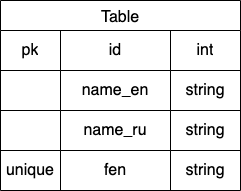

The diagram above was exported from draw.io. Its source (the exported page's mxGraphModel, read from the mxfile embedded in the PNG):
<mxGraphModel dx="957" dy="531" grid="1" gridSize="10" guides="1" tooltips="1" connect="1" arrows="1" fold="1" page="1" pageScale="1" pageWidth="827" pageHeight="1169" math="0" shadow="0">
  <root>
    <mxCell id="0" />
    <mxCell id="1" parent="0" />
    <mxCell id="PNDBzEIYTYzT18At1B0t-1" value="Table" style="shape=table;startSize=30;container=1;collapsible=0;childLayout=tableLayout;strokeColor=default;fontSize=16;" vertex="1" parent="1">
      <mxGeometry x="160" y="80" width="240" height="190" as="geometry" />
    </mxCell>
    <mxCell id="PNDBzEIYTYzT18At1B0t-2" value="" style="shape=tableRow;horizontal=0;startSize=0;swimlaneHead=0;swimlaneBody=0;strokeColor=inherit;top=0;left=0;bottom=0;right=0;collapsible=0;dropTarget=0;fillColor=none;points=[[0,0.5],[1,0.5]];portConstraint=eastwest;fontSize=16;" vertex="1" parent="PNDBzEIYTYzT18At1B0t-1">
      <mxGeometry y="30" width="240" height="40" as="geometry" />
    </mxCell>
    <mxCell id="PNDBzEIYTYzT18At1B0t-3" value="pk" style="shape=partialRectangle;html=1;whiteSpace=wrap;connectable=0;strokeColor=inherit;overflow=hidden;fillColor=none;top=0;left=0;bottom=0;right=0;pointerEvents=1;fontSize=16;" vertex="1" parent="PNDBzEIYTYzT18At1B0t-2">
      <mxGeometry width="60" height="40" as="geometry">
        <mxRectangle width="60" height="40" as="alternateBounds" />
      </mxGeometry>
    </mxCell>
    <mxCell id="PNDBzEIYTYzT18At1B0t-4" value="id" style="shape=partialRectangle;html=1;whiteSpace=wrap;connectable=0;strokeColor=inherit;overflow=hidden;fillColor=none;top=0;left=0;bottom=0;right=0;pointerEvents=1;fontSize=16;" vertex="1" parent="PNDBzEIYTYzT18At1B0t-2">
      <mxGeometry x="60" width="110" height="40" as="geometry">
        <mxRectangle width="110" height="40" as="alternateBounds" />
      </mxGeometry>
    </mxCell>
    <mxCell id="PNDBzEIYTYzT18At1B0t-5" value="int" style="shape=partialRectangle;html=1;whiteSpace=wrap;connectable=0;strokeColor=inherit;overflow=hidden;fillColor=none;top=0;left=0;bottom=0;right=0;pointerEvents=1;fontSize=16;" vertex="1" parent="PNDBzEIYTYzT18At1B0t-2">
      <mxGeometry x="170" width="70" height="40" as="geometry">
        <mxRectangle width="70" height="40" as="alternateBounds" />
      </mxGeometry>
    </mxCell>
    <mxCell id="PNDBzEIYTYzT18At1B0t-6" value="" style="shape=tableRow;horizontal=0;startSize=0;swimlaneHead=0;swimlaneBody=0;strokeColor=inherit;top=0;left=0;bottom=0;right=0;collapsible=0;dropTarget=0;fillColor=none;points=[[0,0.5],[1,0.5]];portConstraint=eastwest;fontSize=16;" vertex="1" parent="PNDBzEIYTYzT18At1B0t-1">
      <mxGeometry y="70" width="240" height="40" as="geometry" />
    </mxCell>
    <mxCell id="PNDBzEIYTYzT18At1B0t-7" value="" style="shape=partialRectangle;html=1;whiteSpace=wrap;connectable=0;strokeColor=inherit;overflow=hidden;fillColor=none;top=0;left=0;bottom=0;right=0;pointerEvents=1;fontSize=16;" vertex="1" parent="PNDBzEIYTYzT18At1B0t-6">
      <mxGeometry width="60" height="40" as="geometry">
        <mxRectangle width="60" height="40" as="alternateBounds" />
      </mxGeometry>
    </mxCell>
    <mxCell id="PNDBzEIYTYzT18At1B0t-8" value="name_en" style="shape=partialRectangle;html=1;whiteSpace=wrap;connectable=0;strokeColor=inherit;overflow=hidden;fillColor=none;top=0;left=0;bottom=0;right=0;pointerEvents=1;fontSize=16;" vertex="1" parent="PNDBzEIYTYzT18At1B0t-6">
      <mxGeometry x="60" width="110" height="40" as="geometry">
        <mxRectangle width="110" height="40" as="alternateBounds" />
      </mxGeometry>
    </mxCell>
    <mxCell id="PNDBzEIYTYzT18At1B0t-9" value="string" style="shape=partialRectangle;html=1;whiteSpace=wrap;connectable=0;strokeColor=inherit;overflow=hidden;fillColor=none;top=0;left=0;bottom=0;right=0;pointerEvents=1;fontSize=16;" vertex="1" parent="PNDBzEIYTYzT18At1B0t-6">
      <mxGeometry x="170" width="70" height="40" as="geometry">
        <mxRectangle width="70" height="40" as="alternateBounds" />
      </mxGeometry>
    </mxCell>
    <mxCell id="PNDBzEIYTYzT18At1B0t-10" value="" style="shape=tableRow;horizontal=0;startSize=0;swimlaneHead=0;swimlaneBody=0;strokeColor=inherit;top=0;left=0;bottom=0;right=0;collapsible=0;dropTarget=0;fillColor=none;points=[[0,0.5],[1,0.5]];portConstraint=eastwest;fontSize=16;" vertex="1" parent="PNDBzEIYTYzT18At1B0t-1">
      <mxGeometry y="110" width="240" height="40" as="geometry" />
    </mxCell>
    <mxCell id="PNDBzEIYTYzT18At1B0t-11" value="" style="shape=partialRectangle;html=1;whiteSpace=wrap;connectable=0;strokeColor=inherit;overflow=hidden;fillColor=none;top=0;left=0;bottom=0;right=0;pointerEvents=1;fontSize=16;" vertex="1" parent="PNDBzEIYTYzT18At1B0t-10">
      <mxGeometry width="60" height="40" as="geometry">
        <mxRectangle width="60" height="40" as="alternateBounds" />
      </mxGeometry>
    </mxCell>
    <mxCell id="PNDBzEIYTYzT18At1B0t-12" value="name_ru" style="shape=partialRectangle;html=1;whiteSpace=wrap;connectable=0;strokeColor=inherit;overflow=hidden;fillColor=none;top=0;left=0;bottom=0;right=0;pointerEvents=1;fontSize=16;" vertex="1" parent="PNDBzEIYTYzT18At1B0t-10">
      <mxGeometry x="60" width="110" height="40" as="geometry">
        <mxRectangle width="110" height="40" as="alternateBounds" />
      </mxGeometry>
    </mxCell>
    <mxCell id="PNDBzEIYTYzT18At1B0t-13" value="string" style="shape=partialRectangle;html=1;whiteSpace=wrap;connectable=0;strokeColor=inherit;overflow=hidden;fillColor=none;top=0;left=0;bottom=0;right=0;pointerEvents=1;fontSize=16;" vertex="1" parent="PNDBzEIYTYzT18At1B0t-10">
      <mxGeometry x="170" width="70" height="40" as="geometry">
        <mxRectangle width="70" height="40" as="alternateBounds" />
      </mxGeometry>
    </mxCell>
    <mxCell id="PNDBzEIYTYzT18At1B0t-14" style="shape=tableRow;horizontal=0;startSize=0;swimlaneHead=0;swimlaneBody=0;strokeColor=inherit;top=0;left=0;bottom=0;right=0;collapsible=0;dropTarget=0;fillColor=none;points=[[0,0.5],[1,0.5]];portConstraint=eastwest;fontSize=16;" vertex="1" parent="PNDBzEIYTYzT18At1B0t-1">
      <mxGeometry y="150" width="240" height="40" as="geometry" />
    </mxCell>
    <mxCell id="PNDBzEIYTYzT18At1B0t-15" value="unique" style="shape=partialRectangle;html=1;whiteSpace=wrap;connectable=0;strokeColor=inherit;overflow=hidden;fillColor=none;top=0;left=0;bottom=0;right=0;pointerEvents=1;fontSize=16;" vertex="1" parent="PNDBzEIYTYzT18At1B0t-14">
      <mxGeometry width="60" height="40" as="geometry">
        <mxRectangle width="60" height="40" as="alternateBounds" />
      </mxGeometry>
    </mxCell>
    <mxCell id="PNDBzEIYTYzT18At1B0t-16" value="fen" style="shape=partialRectangle;html=1;whiteSpace=wrap;connectable=0;strokeColor=inherit;overflow=hidden;fillColor=none;top=0;left=0;bottom=0;right=0;pointerEvents=1;fontSize=16;" vertex="1" parent="PNDBzEIYTYzT18At1B0t-14">
      <mxGeometry x="60" width="110" height="40" as="geometry">
        <mxRectangle width="110" height="40" as="alternateBounds" />
      </mxGeometry>
    </mxCell>
    <mxCell id="PNDBzEIYTYzT18At1B0t-17" value="string" style="shape=partialRectangle;html=1;whiteSpace=wrap;connectable=0;strokeColor=inherit;overflow=hidden;fillColor=none;top=0;left=0;bottom=0;right=0;pointerEvents=1;fontSize=16;" vertex="1" parent="PNDBzEIYTYzT18At1B0t-14">
      <mxGeometry x="170" width="70" height="40" as="geometry">
        <mxRectangle width="70" height="40" as="alternateBounds" />
      </mxGeometry>
    </mxCell>
  </root>
</mxGraphModel>